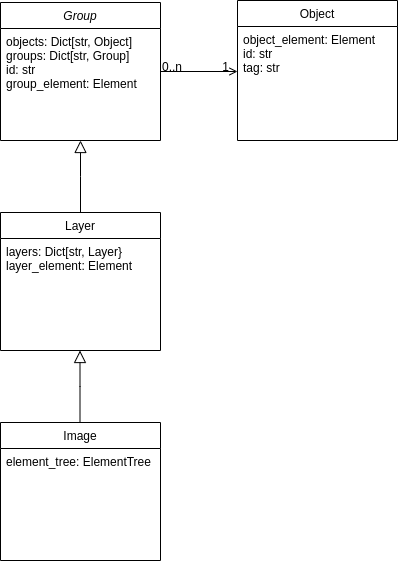

The diagram above was exported from draw.io. Its source (the exported page's mxGraphModel, read from the mxfile embedded in the PNG):
<mxGraphModel dx="1432" dy="864" grid="1" gridSize="10" guides="1" tooltips="1" connect="1" arrows="1" fold="1" page="1" pageScale="1" pageWidth="413" pageHeight="583" math="0" shadow="0">
  <root>
    <mxCell id="WIyWlLk6GJQsqaUBKTNV-0" />
    <mxCell id="WIyWlLk6GJQsqaUBKTNV-1" parent="WIyWlLk6GJQsqaUBKTNV-0" />
    <mxCell id="zkfFHV4jXpPFQw0GAbJ--0" value="Group" style="swimlane;fontStyle=2;align=center;verticalAlign=top;childLayout=stackLayout;horizontal=1;startSize=26;horizontalStack=0;resizeParent=1;resizeLast=0;collapsible=1;marginBottom=0;rounded=0;shadow=0;strokeWidth=1;" parent="WIyWlLk6GJQsqaUBKTNV-1" vertex="1">
      <mxGeometry x="10" y="13" width="160" height="138" as="geometry">
        <mxRectangle x="230" y="140" width="160" height="26" as="alternateBounds" />
      </mxGeometry>
    </mxCell>
    <mxCell id="zkfFHV4jXpPFQw0GAbJ--1" value="objects: Dict[str, Object]&#10;groups: Dict[str, Group]&#10;id: str&#10;group_element: Element" style="text;align=left;verticalAlign=top;spacingLeft=4;spacingRight=4;overflow=hidden;rotatable=0;points=[[0,0.5],[1,0.5]];portConstraint=eastwest;" parent="zkfFHV4jXpPFQw0GAbJ--0" vertex="1">
      <mxGeometry y="26" width="160" height="74" as="geometry" />
    </mxCell>
    <mxCell id="zkfFHV4jXpPFQw0GAbJ--6" value="Layer" style="swimlane;fontStyle=0;align=center;verticalAlign=top;childLayout=stackLayout;horizontal=1;startSize=26;horizontalStack=0;resizeParent=1;resizeLast=0;collapsible=1;marginBottom=0;rounded=0;shadow=0;strokeWidth=1;" parent="WIyWlLk6GJQsqaUBKTNV-1" vertex="1">
      <mxGeometry x="10" y="223" width="160" height="138" as="geometry">
        <mxRectangle x="130" y="380" width="160" height="26" as="alternateBounds" />
      </mxGeometry>
    </mxCell>
    <mxCell id="zkfFHV4jXpPFQw0GAbJ--7" value="layers: Dict[str, Layer}&#10;layer_element: Element" style="text;align=left;verticalAlign=top;spacingLeft=4;spacingRight=4;overflow=hidden;rotatable=0;points=[[0,0.5],[1,0.5]];portConstraint=eastwest;" parent="zkfFHV4jXpPFQw0GAbJ--6" vertex="1">
      <mxGeometry y="26" width="160" height="44" as="geometry" />
    </mxCell>
    <mxCell id="zkfFHV4jXpPFQw0GAbJ--12" value="" style="endArrow=block;endSize=10;endFill=0;shadow=0;strokeWidth=1;rounded=0;edgeStyle=elbowEdgeStyle;elbow=vertical;" parent="WIyWlLk6GJQsqaUBKTNV-1" source="zkfFHV4jXpPFQw0GAbJ--6" target="zkfFHV4jXpPFQw0GAbJ--0" edge="1">
      <mxGeometry width="160" relative="1" as="geometry">
        <mxPoint x="-10" y="96" as="sourcePoint" />
        <mxPoint x="-10" y="96" as="targetPoint" />
      </mxGeometry>
    </mxCell>
    <mxCell id="zkfFHV4jXpPFQw0GAbJ--17" value="Object" style="swimlane;fontStyle=0;align=center;verticalAlign=top;childLayout=stackLayout;horizontal=1;startSize=26;horizontalStack=0;resizeParent=1;resizeLast=0;collapsible=1;marginBottom=0;rounded=0;shadow=0;strokeWidth=1;" parent="WIyWlLk6GJQsqaUBKTNV-1" vertex="1">
      <mxGeometry x="247" y="11" width="160" height="140" as="geometry">
        <mxRectangle x="550" y="140" width="160" height="26" as="alternateBounds" />
      </mxGeometry>
    </mxCell>
    <mxCell id="zkfFHV4jXpPFQw0GAbJ--18" value="object_element: Element&#10;id: str&#10;tag: str" style="text;align=left;verticalAlign=top;spacingLeft=4;spacingRight=4;overflow=hidden;rotatable=0;points=[[0,0.5],[1,0.5]];portConstraint=eastwest;" parent="zkfFHV4jXpPFQw0GAbJ--17" vertex="1">
      <mxGeometry y="26" width="160" height="74" as="geometry" />
    </mxCell>
    <mxCell id="zkfFHV4jXpPFQw0GAbJ--26" value="" style="endArrow=open;shadow=0;strokeWidth=1;rounded=0;endFill=1;edgeStyle=elbowEdgeStyle;elbow=vertical;" parent="WIyWlLk6GJQsqaUBKTNV-1" source="zkfFHV4jXpPFQw0GAbJ--0" target="zkfFHV4jXpPFQw0GAbJ--17" edge="1">
      <mxGeometry x="0.5" y="41" relative="1" as="geometry">
        <mxPoint x="170" y="85" as="sourcePoint" />
        <mxPoint x="330" y="85" as="targetPoint" />
        <mxPoint x="-40" y="32" as="offset" />
      </mxGeometry>
    </mxCell>
    <mxCell id="zkfFHV4jXpPFQw0GAbJ--27" value="0..n" style="resizable=0;align=left;verticalAlign=bottom;labelBackgroundColor=none;fontSize=12;" parent="zkfFHV4jXpPFQw0GAbJ--26" connectable="0" vertex="1">
      <mxGeometry x="-1" relative="1" as="geometry">
        <mxPoint y="4" as="offset" />
      </mxGeometry>
    </mxCell>
    <mxCell id="zkfFHV4jXpPFQw0GAbJ--28" value="1" style="resizable=0;align=right;verticalAlign=bottom;labelBackgroundColor=none;fontSize=12;" parent="zkfFHV4jXpPFQw0GAbJ--26" connectable="0" vertex="1">
      <mxGeometry x="1" relative="1" as="geometry">
        <mxPoint x="-7" y="4" as="offset" />
      </mxGeometry>
    </mxCell>
    <mxCell id="4zWo5W-5pyKvPeAnu8My-0" value="Image" style="swimlane;fontStyle=0;align=center;verticalAlign=top;childLayout=stackLayout;horizontal=1;startSize=26;horizontalStack=0;resizeParent=1;resizeLast=0;collapsible=1;marginBottom=0;rounded=0;shadow=0;strokeWidth=1;" vertex="1" parent="WIyWlLk6GJQsqaUBKTNV-1">
      <mxGeometry x="10" y="433" width="160" height="138" as="geometry">
        <mxRectangle x="130" y="380" width="160" height="26" as="alternateBounds" />
      </mxGeometry>
    </mxCell>
    <mxCell id="4zWo5W-5pyKvPeAnu8My-1" value="element_tree: ElementTree" style="text;align=left;verticalAlign=top;spacingLeft=4;spacingRight=4;overflow=hidden;rotatable=0;points=[[0,0.5],[1,0.5]];portConstraint=eastwest;" vertex="1" parent="4zWo5W-5pyKvPeAnu8My-0">
      <mxGeometry y="26" width="160" height="26" as="geometry" />
    </mxCell>
    <mxCell id="4zWo5W-5pyKvPeAnu8My-7" value="" style="endArrow=block;endSize=10;endFill=0;shadow=0;strokeWidth=1;rounded=0;edgeStyle=elbowEdgeStyle;elbow=vertical;" edge="1" parent="WIyWlLk6GJQsqaUBKTNV-1">
      <mxGeometry width="160" relative="1" as="geometry">
        <mxPoint x="89.5" y="433" as="sourcePoint" />
        <mxPoint x="89.5" y="361" as="targetPoint" />
      </mxGeometry>
    </mxCell>
  </root>
</mxGraphModel>